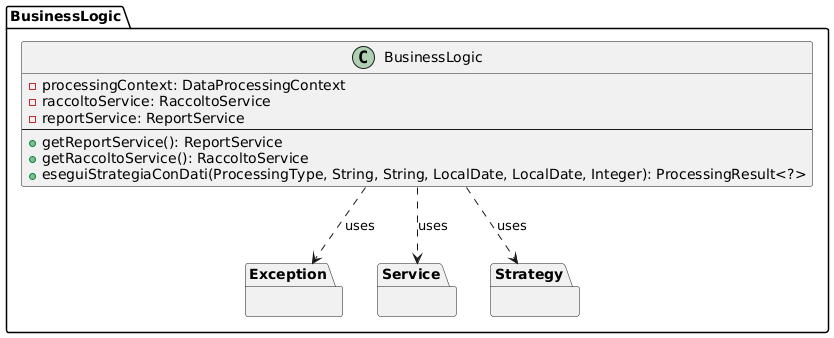

The diagram above was rendered by PlantUML. Its source (embedded in the PNG):
@startuml
package "BusinessLogic" as package {

    class BusinessLogic {
        -processingContext: DataProcessingContext
        -raccoltoService: RaccoltoService
        -reportService: ReportService
        --
        +getReportService(): ReportService
        +getRaccoltoService(): RaccoltoService
        +eseguiStrategiaConDati(ProcessingType, String, String, LocalDate, LocalDate, Integer): ProcessingResult<?>
    }

    package "Exception" {}

    package "Service"{}

    package "Strategy"  {}
}

' Relazioni principali
BusinessLogic ..> Exception : "uses"
BusinessLogic ..> Service : "uses"
BusinessLogic ..> Strategy : "uses"
@enduml